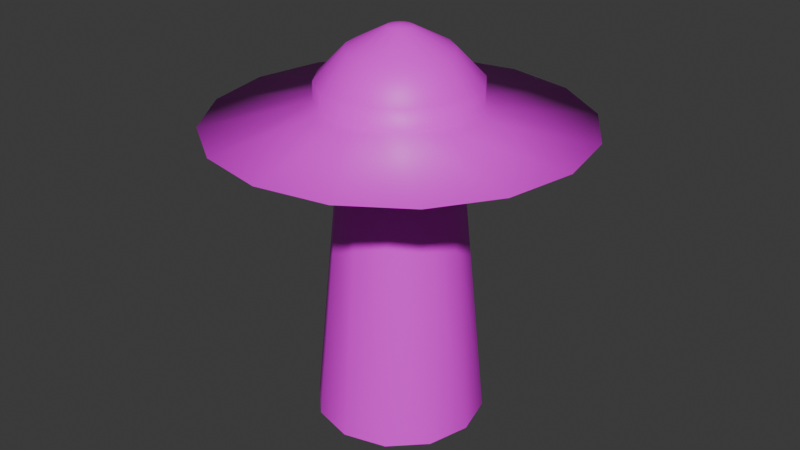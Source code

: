 # Source: Ufo.blend  (saved by Blender 4.5.88; exported with 4.5.12 LTS)
import bpy
from mathutils import Matrix  # noqa: F401  (used for matrix-valued properties, if any)

bpy.ops.wm.read_factory_settings(use_empty=True)
scene = bpy.context.scene
scene.name = 'Scene'

# ---- collections
col_collection = bpy.data.collections.new('Collection'); scene.collection.children.link(col_collection)

# ---- images (referenced by path relative to the original .blend; pixels are not part of the script)
import os
ASSET_DIR = os.environ.get("B2B_ASSET_DIR", "")  # directory of the original .blend (textures are referenced by path, not embedded)
HERE = os.path.dirname(os.path.abspath(__file__))  # packed textures are extracted next to this script under _unpacked/

def load_image(name, relpath, width, height, colorspace="sRGB"):
    """Load a texture the original file referenced (path relative to the .blend, or extracted next to this script)."""
    p = next((c for c in (os.path.join(HERE, relpath), os.path.join(ASSET_DIR, relpath)) if relpath and os.path.exists(c)), "")
    if p:
        img = bpy.data.images.load(p, check_existing=True)
        img.name = name
    else:  # same state as the original file: an image datablock whose file is absent (Cycles renders it pink)
        img = bpy.data.images.new(name, width, height)
        img.source = "FILE"
        img.filepath = "//" + (relpath or name)
    img.colorspace_settings.name = colorspace
    return img
img_ufo_png = load_image('Ufo.png', 'Ufo.png', 1024, 1024, 'sRGB')

# ---- materials (node trees are filled in below, after node groups)
mat_material = bpy.data.materials.new('Material')

# ---- material node trees
mat_material.use_nodes = True; mat_material.node_tree.nodes.clear()
_N = mat_material.node_tree.nodes; _L = mat_material.node_tree.links
n0 = _N.new('ShaderNodeBsdfPrincipled'); n0.name = 'Principled BSDF'; n0.location = (-200, 100)
n1 = _N.new('ShaderNodeOutputMaterial'); n1.name = 'Material Output'; n1.location = (200, 100)
n2 = _N.new('ShaderNodeTexImage'); n2.name = 'Image Texture'; n2.location = (-490, 80)
n2.image = img_ufo_png
_L.new(n0.outputs[0], n1.inputs[0])
_L.new(n2.outputs[0], n0.inputs[0])
n1.is_active_output = True

# ---- world
world_world = bpy.data.worlds.new('World'); scene.world = world_world
world_world.use_nodes = True; world_world.node_tree.nodes.clear()
_N = world_world.node_tree.nodes; _L = world_world.node_tree.links
n0 = _N.new('ShaderNodeOutputWorld'); n0.name = 'World Output'; n0.location = (200, 100)
n1 = _N.new('ShaderNodeBackground'); n1.name = 'Background'; n1.location = (-200, 100)
n1.inputs[0].default_value = (0.05088, 0.05088, 0.05088, 1.0)
_L.new(n1.outputs[0], n0.inputs[0])
n0.is_active_output = True
world_world.color = (0.05088, 0.05088, 0.05088)
world_world.sun_shadow_jitter_overblur = 0.0

# ---- meshes
me_ufo = bpy.data.meshes.new('Ufo')
me_ufo.from_pydata([(0.0, 1.0, 0.0), (-0.3827, 0.9239, 0.0), (-0.7071, 0.7071, 0.0), (-0.9239, 0.3827, 0.0), (-1.0, 0.0, 0.0), (-0.9239, -0.3827, 0.0), (-0.7071, -0.7071, 0.0), (-0.3827, -0.9239, 0.0), (0.0, -1.0, 0.0), (0.3827, -0.9239, 0.0), (0.7071, -0.7071, 0.0), (0.9239, -0.3827, 0.0), (1.0, 0.0, 0.0), (0.9239, 0.3827, 0.0), (0.7071, 0.7071, 0.0), (0.3827, 0.9239, 0.0), (8.523e-09, 0.428, 0.1152), (-0.1638, 0.3955, 0.1152), (-0.3027, 0.3027, 0.1152), (-0.3955, 0.1638, 0.1152), (-0.428, -6.392e-09, 0.1152), (-0.3955, -0.1638, 0.1152), (-0.3027, -0.3027, 0.1152), (-0.1638, -0.3955, 0.1152), (8.523e-09, -0.428, 0.1152), (0.1638, -0.3955, 0.1152), (0.3027, -0.3027, 0.1152), (0.3955, -0.1638, 0.1152), (0.428, -6.392e-09, 0.1152), (0.3955, 0.1638, 0.1152), (0.3027, 0.3027, 0.1152), (0.1638, 0.3955, 0.1152), (8.523e-09, 0.428, 0.2192), (-0.1638, 0.3955, 0.2192), (-0.3027, 0.3027, 0.2192), (-0.3955, 0.1638, 0.2192), (-0.428, -6.392e-09, 0.2192), (-0.3955, -0.1638, 0.2192), (-0.3027, -0.3027, 0.2192), (-0.1638, -0.3955, 0.2192), (8.523e-09, -0.428, 0.2192), (0.1638, -0.3955, 0.2192), (0.3027, -0.3027, 0.2192), (0.3955, -0.1638, 0.2192), (0.428, -6.392e-09, 0.2192), (0.3955, 0.1638, 0.2192), (0.3027, 0.3027, 0.2192), (0.1638, 0.3955, 0.2192), (5.827e-09, 0.276, 0.3765), (-0.1056, 0.255, 0.3765), (-0.1952, 0.1952, 0.3765), (-0.255, 0.1056, 0.3765), (-0.276, -8.091e-09, 0.3765), (-0.255, -0.1056, 0.3765), (-0.1952, -0.1952, 0.3765), (-0.1056, -0.255, 0.3765), (5.827e-09, -0.276, 0.3765), (0.1056, -0.255, 0.3765), (0.1952, -0.1952, 0.3765), (0.255, -0.1056, 0.3765), (0.276, -8.091e-09, 0.3765), (0.255, 0.1056, 0.3765), (0.1952, 0.1952, 0.3765), (0.1056, 0.255, 0.3765), (3.549e-09, 0.06873, 0.4858), (-0.0263, 0.0635, 0.4858), (-0.0486, 0.0486, 0.4858), (-0.0635, 0.0263, 0.4858), (-0.06873, -4.812e-09, 0.4858), (-0.0635, -0.0263, 0.4858), (-0.0486, -0.0486, 0.4858), (-0.0263, -0.0635, 0.4858), (3.549e-09, -0.06873, 0.4858), (0.0263, -0.0635, 0.4858), (0.0486, -0.0486, 0.4858), (0.0635, -0.0263, 0.4858), (0.06873, -4.812e-09, 0.4858), (0.0635, 0.0263, 0.4858), (0.0486, 0.0486, 0.4858), (0.0263, 0.0635, 0.4858), (1.628e-09, -5.426e-09, 0.4965), (8.025e-09, 0.4615, -0.2447), (-0.1766, 0.4263, -0.2447), (-0.3263, 0.3263, -0.2447), (-0.4263, 0.1766, -0.2447), (-0.4615, -6.019e-09, -0.2447), (-0.4263, -0.1766, -0.2447), (-0.3263, -0.3263, -0.2447), (-0.1766, -0.4263, -0.2447), (8.025e-09, -0.4615, -0.2447), (0.1766, -0.4263, -0.2447), (0.3263, -0.3263, -0.2447), (0.4263, -0.1766, -0.2447), (0.4615, -6.019e-09, -0.2447), (0.4263, 0.1766, -0.2447), (0.3263, 0.3263, -0.2447), (0.1766, 0.4263, -0.2447), (2.766e-08, -7.759e-09, -0.2986)], [], [(14, 30, 29, 13), (7, 23, 22, 6), (15, 31, 30, 14), (8, 24, 23, 7), (1, 17, 16, 0), (0, 16, 31, 15), (9, 25, 24, 8), (2, 18, 17, 1), (10, 26, 25, 9), (3, 19, 18, 2), (11, 27, 26, 10), (4, 20, 19, 3), (12, 28, 27, 11), (5, 21, 20, 4), (13, 29, 28, 12), (6, 22, 21, 5), (29, 45, 44, 28), (22, 38, 37, 21), (30, 46, 45, 29), (23, 39, 38, 22), (31, 47, 46, 30), (24, 40, 39, 23), (17, 33, 32, 16), (16, 32, 47, 31), (25, 41, 40, 24), (18, 34, 33, 17), (26, 42, 41, 25), (19, 35, 34, 18), (27, 43, 42, 26), (20, 36, 35, 19), (28, 44, 43, 27), (21, 37, 36, 20), (35, 51, 50, 34), (43, 59, 58, 42), (36, 52, 51, 35), (44, 60, 59, 43), (37, 53, 52, 36), (45, 61, 60, 44), (38, 54, 53, 37), (46, 62, 61, 45), (39, 55, 54, 38), (47, 63, 62, 46), (40, 56, 55, 39), (33, 49, 48, 32), (32, 48, 63, 47), (41, 57, 56, 40), (34, 50, 49, 33), (42, 58, 57, 41), (56, 72, 71, 55), (49, 65, 64, 48), (48, 64, 79, 63), (57, 73, 72, 56), (50, 66, 65, 49), (58, 74, 73, 57), (51, 67, 66, 50), (59, 75, 74, 58), (52, 68, 67, 51), (60, 76, 75, 59), (53, 69, 68, 52), (61, 77, 76, 60), (54, 70, 69, 53), (62, 78, 77, 61), (55, 71, 70, 54), (63, 79, 78, 62), (65, 80, 64), (64, 80, 79), (79, 80, 78), (78, 80, 77), (77, 80, 76), (76, 80, 75), (75, 80, 74), (74, 80, 73), (73, 80, 72), (72, 80, 71), (71, 80, 70), (70, 80, 69), (69, 80, 68), (68, 80, 67), (67, 80, 66), (66, 80, 65), (6, 87, 88, 7), (14, 95, 96, 15), (7, 88, 89, 8), (0, 81, 82, 1), (15, 96, 81, 0), (8, 89, 90, 9), (1, 82, 83, 2), (9, 90, 91, 10), (2, 83, 84, 3), (10, 91, 92, 11), (3, 84, 85, 4), (11, 92, 93, 12), (4, 85, 86, 5), (12, 93, 94, 13), (5, 86, 87, 6), (13, 94, 95, 14), (82, 97, 83), (83, 97, 84), (84, 97, 85), (85, 97, 86), (86, 97, 87), (87, 97, 88), (88, 97, 89), (89, 97, 90), (90, 97, 91), (91, 97, 92), (92, 97, 93), (93, 97, 94), (94, 97, 95), (95, 97, 96), (96, 97, 81), (81, 97, 82)])
me_ufo.polygons.foreach_set('use_smooth', [True] * 112)
_uv = me_ufo.uv_layers.new(name='UVMap')
_uv.uv.foreach_set('vector', [0.01572, 0.9569, 0.07744, 0.9569, 0.07744, 0.8952, 0.01572, 0.8952, 0.01572, 0.9569, 0.07744, 0.9569, 0.07744, 0.8952, 0.01572, 0.8952, 0.01572, 0.9569, 0.07744, 0.9569, 0.07744, 0.8952, 0.01572, 0.8952, 0.01572, 0.9569, 0.07744, 0.9569, 0.07744, 0.8952, 0.01572, 0.8952, 0.01572, 0.9569, 0.07744, 0.9569, 0.07744, 0.8952, 0.01572, 0.8952, 0.01572, 0.9569, 0.07744, 0.9569, 0.07744, 0.8952, 0.01572, 0.8952, 0.01572, 0.9569, 0.07744, 0.9569, 0.07744, 0.8952, 0.01572, 0.8952, 0.01572, 0.9569, 0.07744, 0.9569, 0.07744, 0.8952, 0.01572, 0.8952, 0.01572, 0.9569, 0.07744, 0.9569, 0.07744, 0.8952, 0.01572, 0.8952, 0.01572, 0.9569, 0.07744, 0.9569, 0.07744, 0.8952, 0.01572, 0.8952, 0.01572, 0.9569, 0.07744, 0.9569, 0.07744, 0.8952, 0.01572, 0.8952, 0.01572, 0.9569, 0.07744, 0.9569, 0.07744, 0.8952, 0.01572, 0.8952, 0.01572, 0.9569, 0.07744, 0.9569, 0.07744, 0.8952, 0.01572, 0.8952, 0.01572, 0.9569, 0.07744, 0.9569, 0.07744, 0.8952, 0.01572, 0.8952, 0.01572, 0.9569, 0.07744, 0.9569, 0.07744, 0.8952, 0.01572, 0.8952, 0.01572, 0.9569, 0.07744, 0.9569, 0.07744, 0.8952, 0.01572, 0.8952, 0.1624, 0.8555, 0.1624, 0.8111, 0.09113, 0.8111, 0.09113, 0.8555, 0.2281, 0.8568, 0.2281, 0.8131, 0.158, 0.8131, 0.158, 0.8568, 0.2336, 0.8555, 0.2336, 0.8111, 0.1624, 0.8111, 0.1624, 0.8555, 0.2983, 0.8568, 0.2983, 0.8131, 0.2281, 0.8131, 0.2281, 0.8568, 0.3048, 0.8555, 0.3048, 0.8111, 0.2336, 0.8111, 0.2336, 0.8555, 0.09447, 0.8554, 0.09447, 0.8119, 0.02471, 0.8119, 0.02471, 0.8554, 0.157, 0.855, 0.157, 0.811, 0.08644, 0.811, 0.08644, 0.855, 0.08644, 0.855, 0.08644, 0.811, 0.0159, 0.811, 0.0159, 0.855, 0.1642, 0.8554, 0.1642, 0.8119, 0.09447, 0.8119, 0.09447, 0.8554, 0.2275, 0.855, 0.2275, 0.811, 0.157, 0.811, 0.157, 0.855, 0.234, 0.8554, 0.234, 0.8119, 0.1642, 0.8119, 0.1642, 0.8554, 0.298, 0.855, 0.298, 0.811, 0.2275, 0.811, 0.2275, 0.855, 0.3038, 0.8554, 0.3038, 0.8119, 0.234, 0.8119, 0.234, 0.8554, 0.08777, 0.8568, 0.08777, 0.8131, 0.01758, 0.8131, 0.01758, 0.8568, 0.09113, 0.8555, 0.09113, 0.8111, 0.0199, 0.8111, 0.0199, 0.8555, 0.158, 0.8568, 0.158, 0.8131, 0.08777, 0.8131, 0.08777, 0.8568, 0.01865, 0.9615, 0.09413, 0.9615, 0.09413, 0.8861, 0.01865, 0.8861, 0.01865, 0.9615, 0.09413, 0.9615, 0.09413, 0.8861, 0.01865, 0.8861, 0.01865, 0.9615, 0.09413, 0.9615, 0.09413, 0.8861, 0.01865, 0.8861, 0.01865, 0.9615, 0.09413, 0.9615, 0.09413, 0.8861, 0.01865, 0.8861, 0.01865, 0.9615, 0.09413, 0.9615, 0.09413, 0.8861, 0.01865, 0.8861, 0.01865, 0.9615, 0.09413, 0.9615, 0.09413, 0.8861, 0.01865, 0.8861, 0.01865, 0.9615, 0.09413, 0.9615, 0.09413, 0.8861, 0.01865, 0.8861, 0.01865, 0.9615, 0.09413, 0.9615, 0.09413, 0.8861, 0.01865, 0.8861, 0.01865, 0.9615, 0.09413, 0.9615, 0.09413, 0.8861, 0.01865, 0.8861, 0.01865, 0.9615, 0.09413, 0.9615, 0.09413, 0.8861, 0.01865, 0.8861, 0.01865, 0.9615, 0.09413, 0.9615, 0.09413, 0.8861, 0.01865, 0.8861, 0.01865, 0.9615, 0.09413, 0.9615, 0.09413, 0.8861, 0.01865, 0.8861, 0.01865, 0.9615, 0.09413, 0.9615, 0.09413, 0.8861, 0.01865, 0.8861, 0.01865, 0.9615, 0.09413, 0.9615, 0.09413, 0.8861, 0.01865, 0.8861, 0.01865, 0.9615, 0.09413, 0.9615, 0.09413, 0.8861, 0.01865, 0.8861, 0.01865, 0.9615, 0.09413, 0.9615, 0.09413, 0.8861, 0.01865, 0.8861, 0.2126, 0.9184, 0.2507, 0.9259, 0.2523, 0.9219, 0.22, 0.9005, 0.3104, 0.9183, 0.2724, 0.926, 0.2724, 0.9303, 0.3104, 0.9379, 0.3104, 0.9379, 0.2724, 0.9303, 0.2708, 0.9343, 0.3029, 0.956, 0.2126, 0.9378, 0.2506, 0.9303, 0.2507, 0.9259, 0.2126, 0.9184, 0.3029, 0.9002, 0.2708, 0.922, 0.2724, 0.926, 0.3104, 0.9183, 0.22, 0.9558, 0.2523, 0.9343, 0.2506, 0.9303, 0.2126, 0.9378, 0.2891, 0.8865, 0.2678, 0.9189, 0.2708, 0.922, 0.3029, 0.9002, 0.2337, 0.9696, 0.2553, 0.9374, 0.2523, 0.9343, 0.22, 0.9558, 0.271, 0.8791, 0.2638, 0.9172, 0.2678, 0.9189, 0.2891, 0.8865, 0.2517, 0.977, 0.2594, 0.939, 0.2553, 0.9374, 0.2337, 0.9696, 0.2516, 0.8792, 0.2594, 0.9172, 0.2638, 0.9172, 0.271, 0.8791, 0.2711, 0.9771, 0.2637, 0.9391, 0.2594, 0.939, 0.2517, 0.977, 0.2336, 0.8867, 0.2554, 0.9188, 0.2594, 0.9172, 0.2516, 0.8792, 0.2891, 0.9697, 0.2677, 0.9374, 0.2637, 0.9391, 0.2711, 0.9771, 0.22, 0.9005, 0.2523, 0.9219, 0.2554, 0.9188, 0.2336, 0.8867, 0.3029, 0.956, 0.2708, 0.9343, 0.2677, 0.9374, 0.2891, 0.9697, 0.2724, 0.926, 0.2616, 0.9281, 0.2724, 0.9303, 0.2724, 0.9303, 0.2616, 0.9281, 0.2708, 0.9343, 0.2708, 0.9343, 0.2616, 0.9281, 0.2677, 0.9374, 0.2677, 0.9374, 0.2616, 0.9281, 0.2637, 0.9391, 0.2637, 0.9391, 0.2616, 0.9281, 0.2594, 0.939, 0.2594, 0.939, 0.2616, 0.9281, 0.2553, 0.9374, 0.2553, 0.9374, 0.2616, 0.9281, 0.2523, 0.9343, 0.2523, 0.9343, 0.2616, 0.9281, 0.2506, 0.9303, 0.2506, 0.9303, 0.2616, 0.9281, 0.2507, 0.9259, 0.2507, 0.9259, 0.2616, 0.9281, 0.2523, 0.9219, 0.2523, 0.9219, 0.2616, 0.9281, 0.2554, 0.9188, 0.2554, 0.9188, 0.2616, 0.9281, 0.2594, 0.9172, 0.2594, 0.9172, 0.2616, 0.9281, 0.2638, 0.9172, 0.2638, 0.9172, 0.2616, 0.9281, 0.2678, 0.9189, 0.2678, 0.9189, 0.2616, 0.9281, 0.2708, 0.922, 0.2708, 0.922, 0.2616, 0.9281, 0.2724, 0.926, 0.0165, 0.9731, 0.1076, 0.9731, 0.1076, 0.882, 0.0165, 0.882, 0.0165, 0.9731, 0.1076, 0.9731, 0.1076, 0.882, 0.0165, 0.882, 0.0165, 0.9731, 0.1076, 0.9731, 0.1076, 0.882, 0.0165, 0.882, 0.0165, 0.9731, 0.1076, 0.9731, 0.1076, 0.882, 0.0165, 0.882, 0.0165, 0.9731, 0.1076, 0.9731, 0.1076, 0.882, 0.0165, 0.882, 0.0165, 0.9731, 0.1076, 0.9731, 0.1076, 0.882, 0.0165, 0.882, 0.0165, 0.9731, 0.1076, 0.9731, 0.1076, 0.882, 0.0165, 0.882, 0.0165, 0.9731, 0.1076, 0.9731, 0.1076, 0.882, 0.0165, 0.882, 0.0165, 0.9731, 0.1076, 0.9731, 0.1076, 0.882, 0.0165, 0.882, 0.0165, 0.9731, 0.1076, 0.9731, 0.1076, 0.882, 0.0165, 0.882, 0.0165, 0.9731, 0.1076, 0.9731, 0.1076, 0.882, 0.0165, 0.882, 0.0165, 0.9731, 0.1076, 0.9731, 0.1076, 0.882, 0.0165, 0.882, 0.0165, 0.9731, 0.1076, 0.9731, 0.1076, 0.882, 0.0165, 0.882, 0.0165, 0.9731, 0.1076, 0.9731, 0.1076, 0.882, 0.0165, 0.882, 0.0165, 0.9731, 0.1076, 0.9731, 0.1076, 0.882, 0.0165, 0.882, 0.0165, 0.9731, 0.1076, 0.9731, 0.1076, 0.882, 0.0165, 0.882, 0.02135, 0.7582, 0.1105, 0.6986, 0.005338, 0.7195, 0.005338, 0.7195, 0.1105, 0.6986, 0.005338, 0.6777, 0.005338, 0.6777, 0.1105, 0.6986, 0.02135, 0.639, 0.02135, 0.639, 0.1105, 0.6986, 0.05094, 0.6094, 0.05094, 0.6094, 0.1105, 0.6986, 0.0896, 0.5934, 0.0896, 0.5934, 0.1105, 0.6986, 0.1314, 0.5934, 0.1314, 0.5934, 0.1105, 0.6986, 0.1701, 0.6094, 0.1701, 0.6094, 0.1105, 0.6986, 0.1997, 0.639, 0.1997, 0.639, 0.1105, 0.6986, 0.2157, 0.6777, 0.2157, 0.6777, 0.1105, 0.6986, 0.2157, 0.7195, 0.2157, 0.7195, 0.1105, 0.6986, 0.1997, 0.7582, 0.1997, 0.7582, 0.1105, 0.6986, 0.1701, 0.7878, 0.1701, 0.7878, 0.1105, 0.6986, 0.1314, 0.8038, 0.1314, 0.8038, 0.1105, 0.6986, 0.0896, 0.8038, 0.0896, 0.8038, 0.1105, 0.6986, 0.05094, 0.7878, 0.05094, 0.7878, 0.1105, 0.6986, 0.02135, 0.7582])
me_ufo.materials.append(mat_material)
me_ufo.update()
me_beam = bpy.data.meshes.new('Beam')
me_beam.from_pydata([(-2.571e-09, 0.4639, -1.661), (-2.545e-09, 0.3295, -0.2672), (0.232, 0.4018, -1.661), (0.1647, 0.2853, -0.2672), (0.4018, 0.232, -1.661), (0.2853, 0.1647, -0.2672), (0.4639, -2.663e-09, -1.661), (0.3295, -1.891e-09, -0.2672), (0.4018, -0.232, -1.661), (0.2853, -0.1647, -0.2672), (0.232, -0.4018, -1.661), (0.1647, -0.2853, -0.2672), (-2.571e-09, -0.4639, -1.661), (-2.545e-09, -0.3295, -0.2672), (-0.232, -0.4018, -1.661), (-0.1647, -0.2853, -0.2672), (-0.4018, -0.232, -1.661), (-0.2853, -0.1647, -0.2672), (-0.4639, -2.663e-09, -1.661), (-0.3295, -1.891e-09, -0.2672), (-0.4018, 0.232, -1.661), (-0.2853, 0.1647, -0.2672), (-0.232, 0.4018, -1.661), (-0.1647, 0.2853, -0.2672)], [], [(0, 1, 3, 2), (2, 3, 5, 4), (4, 5, 7, 6), (6, 7, 9, 8), (8, 9, 11, 10), (10, 11, 13, 12), (12, 13, 15, 14), (14, 15, 17, 16), (16, 17, 19, 18), (18, 19, 21, 20), (20, 21, 23, 22), (22, 23, 1, 0)])
me_beam.polygons.foreach_set('use_smooth', [True] * 12)
_uv = me_beam.uv_layers.new(name='UVMap')
_uv.uv.foreach_set('vector', [0.3986, 0.9953, 0.3986, 0.8111, 0.4548, 0.8111, 0.4548, 0.9953, 0.3986, 0.9953, 0.3986, 0.8111, 0.4548, 0.8111, 0.4548, 0.9953, 0.3986, 0.9953, 0.3986, 0.8111, 0.4548, 0.8111, 0.4548, 0.9953, 0.3986, 0.9953, 0.3986, 0.8111, 0.4548, 0.8111, 0.4548, 0.9953, 0.3986, 0.9953, 0.3986, 0.8111, 0.4548, 0.8111, 0.4548, 0.9953, 0.3986, 0.9953, 0.3986, 0.8111, 0.4548, 0.8111, 0.4548, 0.9953, 0.3986, 0.9953, 0.3986, 0.8111, 0.4548, 0.8111, 0.4548, 0.9953, 0.3986, 0.9953, 0.3986, 0.8111, 0.4548, 0.8111, 0.4548, 0.9953, 0.3986, 0.9953, 0.3986, 0.8111, 0.4548, 0.8111, 0.4548, 0.9953, 0.3986, 0.9953, 0.3986, 0.8111, 0.4548, 0.8111, 0.4548, 0.9953, 0.3986, 0.9953, 0.3986, 0.8111, 0.4548, 0.8111, 0.4548, 0.9953, 0.3986, 0.9953, 0.3986, 0.8111, 0.4548, 0.8111, 0.4548, 0.9953])
me_beam.materials.append(mat_material)
me_beam.update()

# ---- objects
ob_ufo = bpy.data.objects.new('Ufo', me_ufo)
ob_beam = bpy.data.objects.new('Beam', me_beam)

# ---- transforms, parenting, visibility, modifiers, constraints
ob_ufo.location = (0.0, 0.0, 0.0)
ob_beam.location = (0.0, 0.0, 0.0)

# ---- collection membership
col_collection.objects.link(ob_ufo)
col_collection.objects.link(ob_beam)

# ---- scene / render settings (as saved in the file)
scene.frame_start = 1; scene.frame_end = 250; scene.frame_set(1)
scene.render.engine = 'BLENDER_EEVEE_NEXT'
bpy.context.view_layer.update()

# ---- added for rendering (the .blend has no active camera and no usable light): camera, sun
cam_auto = bpy.data.cameras.new('AutoCamera')
cam_auto.lens = 50.0
cam_auto.sensor_width = 36.0
cam_auto.clip_end = 1000.0
ob_auto_camera = bpy.data.objects.new('AutoCamera', cam_auto)
scene.collection.objects.link(ob_auto_camera)
ob_auto_camera.location = (3.2914, -3.94968, 2.05082)
ob_auto_camera.rotation_euler = (1.09748, -7.21219e-08, 0.694738)
scene.camera = ob_auto_camera
light_auto_sun = bpy.data.lights.new('AutoSun', 'SUN')
light_auto_sun.energy = 3.0
light_auto_sun.angle = 0.0523599
ob_auto_sun = bpy.data.objects.new('AutoSun', light_auto_sun)
scene.collection.objects.link(ob_auto_sun)
ob_auto_sun.rotation_euler = (0.872665, 0.174533, 0.523599)
bpy.context.view_layer.update()
